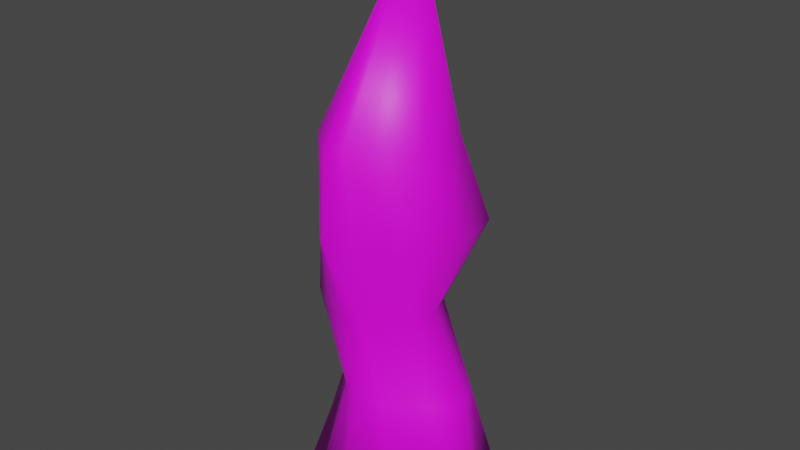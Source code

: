 # Source: Rock2.blend  (saved by Blender 2.90.8; exported with 4.5.12 LTS)
import bpy
from mathutils import Matrix  # noqa: F401  (used for matrix-valued properties, if any)

bpy.ops.wm.read_factory_settings(use_empty=True)
scene = bpy.context.scene
scene.name = 'Scene'

# ---- collections
col_collection = bpy.data.collections.new('Collection'); scene.collection.children.link(col_collection)

# ---- images (referenced by path relative to the original .blend; pixels are not part of the script)
import os
ASSET_DIR = os.environ.get("B2B_ASSET_DIR", "")  # directory of the original .blend (textures are referenced by path, not embedded)
HERE = os.path.dirname(os.path.abspath(__file__))  # packed textures are extracted next to this script under _unpacked/

def load_image(name, relpath, width, height, colorspace="sRGB"):
    """Load a texture the original file referenced (path relative to the .blend, or extracted next to this script)."""
    p = next((c for c in (os.path.join(HERE, relpath), os.path.join(ASSET_DIR, relpath)) if relpath and os.path.exists(c)), "")
    if p:
        img = bpy.data.images.load(p, check_existing=True)
        img.name = name
    else:  # same state as the original file: an image datablock whose file is absent (Cycles renders it pink)
        img = bpy.data.images.new(name, width, height)
        img.source = "FILE"
        img.filepath = "//" + (relpath or name)
    img.colorspace_settings.name = colorspace
    return img
img_material_001_base_color_png = load_image('Material.001 Base Color.png', 'Material.001 Base Color.png', 1024, 1024, 'sRGB')

# ---- materials (node trees are filled in below, after node groups)
mat_material_001 = bpy.data.materials.new('Material.001')
mat_material_001.use_transparent_shadow = False

# ---- material node trees
mat_material_001.use_nodes = True; mat_material_001.node_tree.nodes.clear()
_N = mat_material_001.node_tree.nodes; _L = mat_material_001.node_tree.links
n0 = _N.new('ShaderNodeBsdfPrincipled'); n0.name = 'Principled BSDF'; n0.location = (10, 300)
n0.distribution = 'GGX'
n0.subsurface_method = 'BURLEY'
n0.inputs[3].default_value = 1.45
n0.inputs[27].default_value = (0.0, 0.0, 0.0, 1.0)
n0.inputs[28].default_value = 1.0
n1 = _N.new('ShaderNodeOutputMaterial'); n1.name = 'Material Output'; n1.location = (300, 300)
n2 = _N.new('ShaderNodeTexImage'); n2.name = 'Image Texture'; n2.location = (-280, 270)
n2.image = img_material_001_base_color_png
_L.new(n0.outputs[0], n1.inputs[0])
_L.new(n2.outputs[0], n0.inputs[0])
n1.is_active_output = True

# ---- world
world_world = bpy.data.worlds.new('World'); scene.world = world_world
world_world.use_nodes = True; world_world.node_tree.nodes.clear()
_N = world_world.node_tree.nodes; _L = world_world.node_tree.links
n0 = _N.new('ShaderNodeOutputWorld'); n0.name = 'World Output'; n0.location = (300, 300)
n1 = _N.new('ShaderNodeBackground'); n1.name = 'Background'; n1.location = (10, 300)
n1.inputs[0].default_value = (0.05088, 0.05088, 0.05088, 1.0)
_L.new(n1.outputs[0], n0.inputs[0])
n0.is_active_output = True
world_world.color = (0.05088, 0.05088, 0.05088)
world_world.use_sun_shadow = False
world_world.sun_shadow_jitter_overblur = 0.0

# ---- meshes
me_cylinder = bpy.data.meshes.new('Cylinder')
me_cylinder.from_pydata([(1.346, -4.371e-08, -1.418), (1.27, -0.4935, -1.418), (1.042, -0.684, -1.418), (0.8183, -0.8374, -1.418), (0.05312, -0.9135, -1.418), (-0.3407, -0.8374, -1.418), (0.3937, -2.98e-08, 4.895), (-0.6651, -0.6206, -1.418), (-0.8819, -0.1854, -1.418), (-0.958, 1.192e-08, -1.418), (0.7583, -4.371e-08, 2.769), (1.001, -4.371e-08, 1.827), (0.6531, -4.371e-08, 0.8844), (1.052, -4.371e-08, -0.0578), (0.6822, -0.3369, 2.769), (0.9245, -0.5394, 1.827), (0.577, -0.2625, 0.8844), (0.9759, -0.251, -0.0578), (0.3337, -0.6259, 2.769), (0.7077, -0.6666, 1.827), (0.3687, -0.3896, 0.8844), (0.7591, -0.3782, -0.0578), (0.08939, -0.7266, 2.769), (0.3402, -0.8834, 1.827), (0.1363, -0.6064, 0.8844), (0.4347, -0.595, -0.0578), (-0.04552, -0.8027, 2.769), (0.01562, -0.9595, 1.827), (0.03417, -0.6825, 0.8844), (0.1741, -0.6711, -0.0578), (-0.195, -0.7266, 2.769), (-0.08753, -0.8834, 1.827), (-0.2737, -0.6064, 0.8844), (-0.04196, -0.595, -0.0578), (-0.4259, -0.5098, 2.769), (-0.2827, -0.6666, 1.827), (-0.5981, -0.3896, 0.8844), (-0.2378, -0.3782, -0.0578), (-0.6427, -0.1854, 2.769), (-0.4994, -0.3422, 1.827), (-0.8148, -0.06519, 0.8844), (-0.4546, -0.05377, -0.0578), (-0.7188, 1.192e-08, 2.769), (-0.5762, 1.192e-08, 1.827), (-0.8324, 0.001274, 0.8844), (-0.5307, 1.192e-08, -0.0578)], [], [(10, 6, 14), (14, 6, 18), (18, 6, 22), (22, 6, 26), (26, 6, 30), (30, 6, 34), (34, 6, 38), (38, 6, 42), (8, 41, 45, 9), (41, 40, 44, 45), (40, 39, 43, 44), (39, 38, 42, 43), (7, 37, 41, 8), (37, 36, 40, 41), (36, 35, 39, 40), (35, 34, 38, 39), (5, 33, 37, 7), (33, 32, 36, 37), (32, 31, 35, 36), (31, 30, 34, 35), (4, 29, 33, 5), (29, 28, 32, 33), (28, 27, 31, 32), (27, 26, 30, 31), (3, 25, 29, 4), (25, 24, 28, 29), (24, 23, 27, 28), (23, 22, 26, 27), (2, 21, 25, 3), (21, 20, 24, 25), (20, 19, 23, 24), (19, 18, 22, 23), (1, 17, 21, 2), (17, 16, 20, 21), (16, 15, 19, 20), (15, 14, 18, 19), (0, 13, 17, 1), (13, 12, 16, 17), (12, 11, 15, 16), (11, 10, 14, 15), (0, 1, 2, 3, 4, 5, 7, 8, 9)])
me_cylinder.polygons.foreach_set('use_smooth', [True] * 41)
_uv = me_cylinder.uv_layers.new(name='UVMap')
_uv.uv.foreach_set('vector', [0.75, 0.9, 0.6875, 1.0, 0.6875, 0.9, 0.6875, 0.9, 0.625, 1.0, 0.625, 0.9, 0.625, 0.9, 0.5625, 1.0, 0.5625, 0.9, 0.5625, 0.9, 0.5, 1.0, 0.5, 0.9, 0.5, 0.9, 0.4375, 1.0, 0.4375, 0.9, 0.4375, 0.9, 0.375, 1.0, 0.375, 0.9, 0.375, 0.9, 0.3125, 1.0, 0.3125, 0.9, 0.3125, 0.9, 0.25, 1.0, 0.25, 0.9, 0.3125, 0.5, 0.3125, 0.6, 0.25, 0.6, 0.25, 0.5, 0.3125, 0.6, 0.3125, 0.7, 0.25, 0.7, 0.25, 0.6, 0.3125, 0.7, 0.3125, 0.8, 0.25, 0.8, 0.25, 0.7, 0.3125, 0.8, 0.3125, 0.9, 0.25, 0.9, 0.25, 0.8, 0.375, 0.5, 0.375, 0.6, 0.3125, 0.6, 0.3125, 0.5, 0.375, 0.6, 0.375, 0.7, 0.3125, 0.7, 0.3125, 0.6, 0.375, 0.7, 0.375, 0.8, 0.3125, 0.8, 0.3125, 0.7, 0.375, 0.8, 0.375, 0.9, 0.3125, 0.9, 0.3125, 0.8, 0.4375, 0.5, 0.4375, 0.6, 0.375, 0.6, 0.375, 0.5, 0.4375, 0.6, 0.4375, 0.7, 0.375, 0.7, 0.375, 0.6, 0.4375, 0.7, 0.4375, 0.8, 0.375, 0.8, 0.375, 0.7, 0.4375, 0.8, 0.4375, 0.9, 0.375, 0.9, 0.375, 0.8, 0.5, 0.5, 0.5, 0.6, 0.4375, 0.6, 0.4375, 0.5, 0.5, 0.6, 0.5, 0.7, 0.4375, 0.7, 0.4375, 0.6, 0.5, 0.7, 0.5, 0.8, 0.4375, 0.8, 0.4375, 0.7, 0.5, 0.8, 0.5, 0.9, 0.4375, 0.9, 0.4375, 0.8, 0.5625, 0.5, 0.5625, 0.6, 0.5, 0.6, 0.5, 0.5, 0.5625, 0.6, 0.5625, 0.7, 0.5, 0.7, 0.5, 0.6, 0.5625, 0.7, 0.5625, 0.8, 0.5, 0.8, 0.5, 0.7, 0.5625, 0.8, 0.5625, 0.9, 0.5, 0.9, 0.5, 0.8, 0.625, 0.5, 0.625, 0.6, 0.5625, 0.6, 0.5625, 0.5, 0.625, 0.6, 0.625, 0.7, 0.5625, 0.7, 0.5625, 0.6, 0.625, 0.7, 0.625, 0.8, 0.5625, 0.8, 0.5625, 0.7, 0.625, 0.8, 0.625, 0.9, 0.5625, 0.9, 0.5625, 0.8, 0.6875, 0.5, 0.6875, 0.6, 0.625, 0.6, 0.625, 0.5, 0.6875, 0.6, 0.6875, 0.7, 0.625, 0.7, 0.625, 0.6, 0.6875, 0.7, 0.6875, 0.8, 0.625, 0.8, 0.625, 0.7, 0.6875, 0.8, 0.6875, 0.9, 0.625, 0.9, 0.625, 0.8, 0.75, 0.5, 0.75, 0.6, 0.6875, 0.6, 0.6875, 0.5, 0.75, 0.6, 0.75, 0.7, 0.6875, 0.7, 0.6875, 0.6, 0.75, 0.7, 0.75, 0.8, 0.6875, 0.8, 0.6875, 0.7, 0.75, 0.8, 0.75, 0.9, 0.6875, 0.9, 0.6875, 0.8, 0.75, 0.5, 0.6875, 0.5, 0.625, 0.5, 0.5625, 0.5, 0.5, 0.5, 0.4375, 0.5, 0.375, 0.5, 0.3125, 0.5, 0.25, 0.5])
me_cylinder.materials.append(mat_material_001)
me_cylinder.use_remesh_fix_poles = True
me_cylinder.use_remesh_preserve_attributes = False
me_cylinder.use_mirror_vertex_groups = False
me_cylinder.update()

# ---- objects
ob_cylinder = bpy.data.objects.new('Cylinder', me_cylinder)

# ---- transforms, parenting, visibility, modifiers, constraints
ob_cylinder.location = (0.03805, -0.02181, -0.1034)
ob_cylinder.lineart.crease_threshold = 0.0
_m = ob_cylinder.modifiers.new('Mirror', 'MIRROR')
_m.use_axis = (False, True, False)

# ---- collection membership
col_collection.objects.link(ob_cylinder)

# ---- scene / render settings (as saved in the file)
scene.frame_start = 1; scene.frame_end = 250; scene.frame_set(1)
scene.render.engine = 'BLENDER_EEVEE_NEXT'
scene.cycles.use_denoising = False
scene.cycles.samples = 128
scene.cycles.sampling_pattern = 'TABULATED_SOBOL'
scene.cycles.use_adaptive_sampling = False
scene.cycles.use_light_tree = False
scene.view_settings.view_transform = 'Filmic'
bpy.context.view_layer.update()

# ---- added for rendering (the .blend has no active camera and no usable light): camera, sun
cam_auto = bpy.data.cameras.new('AutoCamera')
cam_auto.lens = 50.0
cam_auto.sensor_width = 36.0
cam_auto.clip_end = 1000.0
ob_auto_camera = bpy.data.objects.new('AutoCamera', cam_auto)
scene.collection.objects.link(ob_auto_camera)
ob_auto_camera.location = (6.69835, -7.78148, 6.80801)
ob_auto_camera.rotation_euler = (1.09748, -7.21219e-08, 0.694738)
scene.camera = ob_auto_camera
light_auto_sun = bpy.data.lights.new('AutoSun', 'SUN')
light_auto_sun.energy = 3.0
light_auto_sun.angle = 0.0523599
ob_auto_sun = bpy.data.objects.new('AutoSun', light_auto_sun)
scene.collection.objects.link(ob_auto_sun)
ob_auto_sun.rotation_euler = (0.872665, 0.174533, 0.523599)
bpy.context.view_layer.update()

